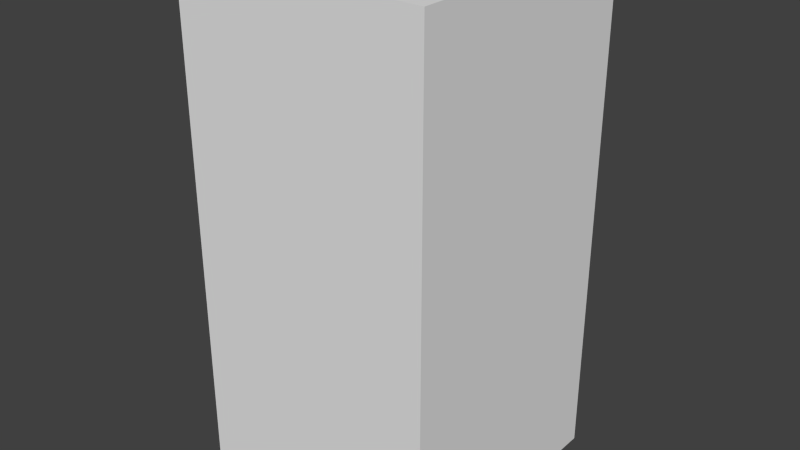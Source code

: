 # Source: redLeafSeven.blend  (saved by Blender 2.68.0; exported with 4.5.12 LTS)
import bpy
from mathutils import Matrix  # noqa: F401  (used for matrix-valued properties, if any)

bpy.ops.wm.read_factory_settings(use_empty=True)
scene = bpy.context.scene
scene.name = 'Scene'

# ---- collections
col_collection_1 = bpy.data.collections.new('Collection 1'); scene.collection.children.link(col_collection_1)

# ---- world
world_world = bpy.data.worlds.new('World'); scene.world = world_world
world_world.color = (0.05088, 0.05088, 0.05088)
world_world.use_sun_shadow = False
world_world.sun_shadow_jitter_overblur = 0.0
world_world.cycles.sampling_method = 'MANUAL'
world_world.cycles.sample_map_resolution = 256

# ---- meshes
me_redleafseven = bpy.data.meshes.new('redLeafSeven')
me_redleafseven.from_pydata([(-0.5, -0.5, -1.0), (-0.5, 0.5, -1.0), (0.5, 0.5, -1.0), (0.5, -0.5, -1.0), (-0.5, -0.5, 1.0), (-0.5, 0.5, 1.0), (0.5, 0.5, 1.0), (0.5, -0.5, 1.0)], [], [(4, 5, 1, 0), (5, 6, 2, 1), (6, 7, 3, 2), (7, 4, 0, 3), (0, 1, 2, 3), (7, 6, 5, 4)])
me_redleafseven.use_remesh_preserve_volume = False
me_redleafseven.use_remesh_preserve_attributes = False
me_redleafseven.use_mirror_vertex_groups = False
me_redleafseven.update()

# ---- objects
ob_redleafseven = bpy.data.objects.new('redLeafSeven', me_redleafseven)

# ---- transforms, parenting, visibility, modifiers, constraints
ob_redleafseven.location = (0.0, 0.0, 0.0)
ob_redleafseven.lineart.crease_threshold = 0.0

# ---- collection membership
col_collection_1.objects.link(ob_redleafseven)

# ---- scene / render settings (as saved in the file)
scene.frame_start = 1; scene.frame_end = 250; scene.frame_set(1)
scene.render.engine = 'BLENDER_EEVEE_NEXT'
scene.render.image_settings.color_mode = 'RGB'
scene.render.image_settings.compression = 90
scene.render.resolution_percentage = 50
scene.render.dither_intensity = 0.0
scene.cycles.use_denoising = False
scene.cycles.samples = 10
scene.cycles.sampling_pattern = 'TABULATED_SOBOL'
scene.cycles.light_sampling_threshold = 0.0
scene.cycles.use_adaptive_sampling = False
scene.cycles.use_light_tree = False
scene.cycles.blur_glossy = 0.0
scene.cycles.volume_bounces = 1
scene.cycles.pixel_filter_type = 'GAUSSIAN'
scene.cycles.sample_clamp_indirect = 0.0
scene.view_settings.view_transform = 'Standard'
bpy.context.view_layer.update()

# ---- added for rendering (the .blend has no active camera and no usable light): camera, sun
cam_auto = bpy.data.cameras.new('AutoCamera')
cam_auto.lens = 50.0
cam_auto.sensor_width = 36.0
cam_auto.clip_end = 1000.0
ob_auto_camera = bpy.data.objects.new('AutoCamera', cam_auto)
scene.collection.objects.link(ob_auto_camera)
ob_auto_camera.location = (2.26633, -2.71959, 1.81306)
ob_auto_camera.rotation_euler = (1.09748, -7.21219e-08, 0.694738)
scene.camera = ob_auto_camera
light_auto_sun = bpy.data.lights.new('AutoSun', 'SUN')
light_auto_sun.energy = 3.0
light_auto_sun.angle = 0.0523599
ob_auto_sun = bpy.data.objects.new('AutoSun', light_auto_sun)
scene.collection.objects.link(ob_auto_sun)
ob_auto_sun.rotation_euler = (0.872665, 0.174533, 0.523599)
bpy.context.view_layer.update()
